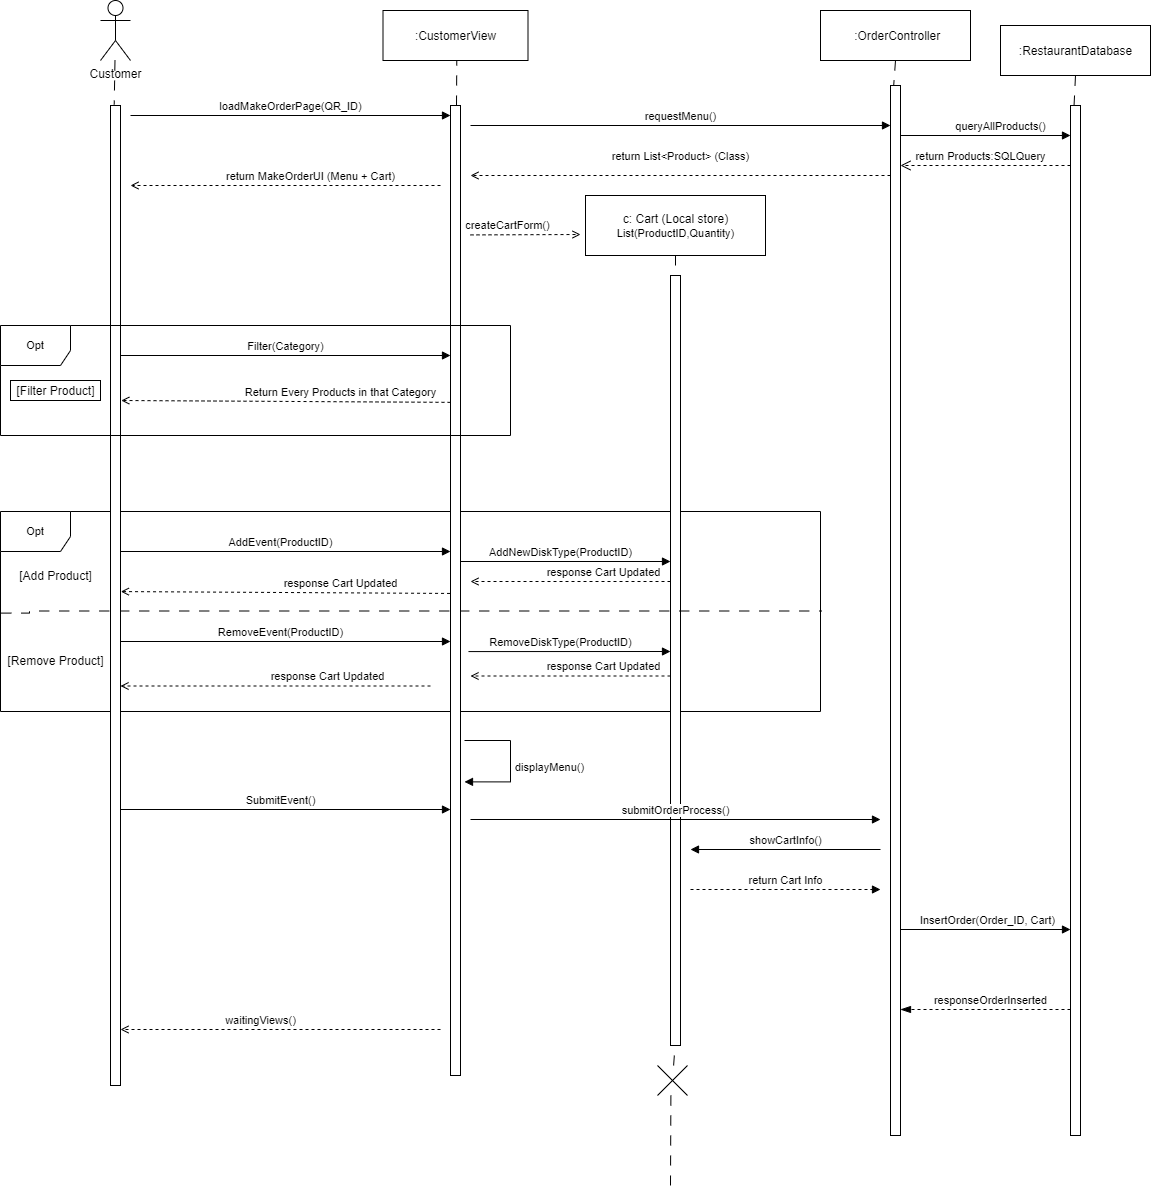

The diagram above was exported from draw.io. Its source (the exported page's mxGraphModel, read from the mxfile embedded in the PNG):
<mxGraphModel dx="1468" dy="763" grid="1" gridSize="10" guides="1" tooltips="1" connect="1" arrows="1" fold="1" page="1" pageScale="1" pageWidth="3300" pageHeight="4681" math="0" shadow="0">
  <root>
    <mxCell id="7u69BxIYshxdxiDlR_vp-0" />
    <mxCell id="7u69BxIYshxdxiDlR_vp-1" parent="7u69BxIYshxdxiDlR_vp-0" />
    <mxCell id="tabGDWFVqChnQWpd0ox9-1" value="Opt" style="shape=umlFrame;whiteSpace=wrap;html=1;fontSize=11;width=70;height=40;" parent="7u69BxIYshxdxiDlR_vp-1" vertex="1">
      <mxGeometry x="80" y="606" width="820" height="200" as="geometry" />
    </mxCell>
    <mxCell id="tabGDWFVqChnQWpd0ox9-3" value="Customer" style="shape=umlActor;verticalLabelPosition=bottom;verticalAlign=top;html=1;fontColor=none;" parent="7u69BxIYshxdxiDlR_vp-1" vertex="1">
      <mxGeometry x="180" y="95" width="30" height="60" as="geometry" />
    </mxCell>
    <mxCell id="tabGDWFVqChnQWpd0ox9-4" value="&amp;nbsp;:OrderController" style="html=1;fontColor=none;" parent="7u69BxIYshxdxiDlR_vp-1" vertex="1">
      <mxGeometry x="900" y="105" width="150" height="50" as="geometry" />
    </mxCell>
    <mxCell id="tabGDWFVqChnQWpd0ox9-5" value="" style="endArrow=none;startArrow=none;endFill=0;startFill=0;endSize=8;html=1;verticalAlign=bottom;dashed=1;labelBackgroundColor=none;dashPattern=10 10;fontColor=none;exitX=0.5;exitY=1;exitDx=0;exitDy=0;entryX=0.355;entryY=0;entryDx=0;entryDy=0;entryPerimeter=0;" parent="7u69BxIYshxdxiDlR_vp-1" source="tabGDWFVqChnQWpd0ox9-59" target="tabGDWFVqChnQWpd0ox9-58" edge="1">
      <mxGeometry width="160" relative="1" as="geometry">
        <mxPoint x="1620" y="180" as="sourcePoint" />
        <mxPoint x="1620" y="200" as="targetPoint" />
      </mxGeometry>
    </mxCell>
    <mxCell id="tabGDWFVqChnQWpd0ox9-6" value="" style="endArrow=none;startArrow=none;endFill=0;startFill=0;endSize=8;html=1;verticalAlign=bottom;dashed=1;labelBackgroundColor=none;dashPattern=10 10;fontColor=none;entryX=0.6;entryY=0;entryDx=0;entryDy=0;entryPerimeter=0;exitX=0.509;exitY=0.9;exitDx=0;exitDy=0;exitPerimeter=0;" parent="7u69BxIYshxdxiDlR_vp-1" source="tabGDWFVqChnQWpd0ox9-38" edge="1">
      <mxGeometry width="160" relative="1" as="geometry">
        <mxPoint x="536" y="210" as="sourcePoint" />
        <mxPoint x="536" y="200" as="targetPoint" />
      </mxGeometry>
    </mxCell>
    <mxCell id="tabGDWFVqChnQWpd0ox9-7" value="" style="endArrow=none;startArrow=none;endFill=0;startFill=0;endSize=8;html=1;verticalAlign=bottom;dashed=1;labelBackgroundColor=none;dashPattern=10 10;fontColor=none;entryX=0.312;entryY=0.001;entryDx=0;entryDy=0;entryPerimeter=0;exitX=0.5;exitY=1;exitDx=0;exitDy=0;" parent="7u69BxIYshxdxiDlR_vp-1" source="tabGDWFVqChnQWpd0ox9-4" target="tabGDWFVqChnQWpd0ox9-57" edge="1">
      <mxGeometry width="160" relative="1" as="geometry">
        <mxPoint x="546" y="200" as="sourcePoint" />
        <mxPoint x="1136" y="190" as="targetPoint" />
      </mxGeometry>
    </mxCell>
    <mxCell id="tabGDWFVqChnQWpd0ox9-8" value="requestMenu()" style="html=1;verticalAlign=bottom;endArrow=block;rounded=0;" parent="7u69BxIYshxdxiDlR_vp-1" edge="1">
      <mxGeometry width="80" relative="1" as="geometry">
        <mxPoint x="550" y="220" as="sourcePoint" />
        <mxPoint x="970" y="220" as="targetPoint" />
      </mxGeometry>
    </mxCell>
    <mxCell id="tabGDWFVqChnQWpd0ox9-10" value="queryAllProducts()" style="html=1;verticalAlign=bottom;endArrow=block;rounded=0;" parent="7u69BxIYshxdxiDlR_vp-1" edge="1">
      <mxGeometry x="0.1765" width="80" relative="1" as="geometry">
        <mxPoint x="980" y="230" as="sourcePoint" />
        <mxPoint x="1150" y="230" as="targetPoint" />
        <mxPoint as="offset" />
      </mxGeometry>
    </mxCell>
    <mxCell id="tabGDWFVqChnQWpd0ox9-11" value="return Products:SQLQuery" style="html=1;verticalAlign=bottom;endArrow=open;dashed=1;endSize=8;rounded=0;" parent="7u69BxIYshxdxiDlR_vp-1" edge="1">
      <mxGeometry x="0.0588" relative="1" as="geometry">
        <mxPoint x="1150" y="260" as="sourcePoint" />
        <mxPoint x="980" y="260" as="targetPoint" />
        <mxPoint as="offset" />
      </mxGeometry>
    </mxCell>
    <mxCell id="tabGDWFVqChnQWpd0ox9-12" value="c: Cart (Local store)&lt;br&gt;&lt;span style=&quot;font-size: 11px&quot;&gt;List(ProductID,Quantity)&lt;br&gt;&lt;/span&gt;" style="html=1;fontColor=none;" parent="7u69BxIYshxdxiDlR_vp-1" vertex="1">
      <mxGeometry x="665" y="290" width="180" height="60" as="geometry" />
    </mxCell>
    <mxCell id="tabGDWFVqChnQWpd0ox9-13" value="createCartForm()" style="html=1;verticalAlign=bottom;endArrow=open;rounded=0;endFill=0;dashed=1;" parent="7u69BxIYshxdxiDlR_vp-1" edge="1">
      <mxGeometry x="-0.3333" width="80" relative="1" as="geometry">
        <mxPoint x="550" y="329.40999999999997" as="sourcePoint" />
        <mxPoint x="660" y="329" as="targetPoint" />
        <mxPoint as="offset" />
      </mxGeometry>
    </mxCell>
    <mxCell id="tabGDWFVqChnQWpd0ox9-14" value="" style="html=1;points=[];perimeter=orthogonalPerimeter;fontColor=none;" parent="7u69BxIYshxdxiDlR_vp-1" vertex="1">
      <mxGeometry x="750" y="370" width="10" height="770" as="geometry" />
    </mxCell>
    <mxCell id="tabGDWFVqChnQWpd0ox9-15" value="" style="endArrow=none;startArrow=none;endFill=0;startFill=0;endSize=8;html=1;verticalAlign=bottom;dashed=1;labelBackgroundColor=none;dashPattern=10 10;fontColor=none;entryX=0.5;entryY=-0.01;entryDx=0;entryDy=0;entryPerimeter=0;exitX=0.5;exitY=1;exitDx=0;exitDy=0;" parent="7u69BxIYshxdxiDlR_vp-1" source="tabGDWFVqChnQWpd0ox9-12" target="tabGDWFVqChnQWpd0ox9-14" edge="1">
      <mxGeometry width="160" relative="1" as="geometry">
        <mxPoint x="945" y="214.9999999999999" as="sourcePoint" />
        <mxPoint x="946" y="250.0000000000001" as="targetPoint" />
      </mxGeometry>
    </mxCell>
    <mxCell id="tabGDWFVqChnQWpd0ox9-21" value="AddNewDiskType(ProductID)" style="html=1;verticalAlign=bottom;endArrow=block;rounded=0;fontSize=11;" parent="7u69BxIYshxdxiDlR_vp-1" edge="1">
      <mxGeometry x="-0.0476" width="80" relative="1" as="geometry">
        <mxPoint x="540" y="656" as="sourcePoint" />
        <mxPoint x="750" y="656" as="targetPoint" />
        <Array as="points" />
        <mxPoint as="offset" />
      </mxGeometry>
    </mxCell>
    <mxCell id="tabGDWFVqChnQWpd0ox9-23" value="RemoveDiskType(ProductID)" style="html=1;verticalAlign=bottom;endArrow=block;rounded=0;fontSize=11;exitX=1.1;exitY=0.504;exitDx=0;exitDy=0;exitPerimeter=0;" parent="7u69BxIYshxdxiDlR_vp-1" edge="1">
      <mxGeometry x="-0.0891" width="80" relative="1" as="geometry">
        <mxPoint x="548" y="746.0800000000002" as="sourcePoint" />
        <mxPoint x="750" y="746" as="targetPoint" />
        <mxPoint as="offset" />
      </mxGeometry>
    </mxCell>
    <mxCell id="tabGDWFVqChnQWpd0ox9-24" value="" style="endArrow=none;startArrow=none;endFill=0;startFill=0;endSize=8;html=1;verticalAlign=bottom;dashed=1;labelBackgroundColor=none;dashPattern=10 10;rounded=0;fontSize=11;edgeStyle=orthogonalEdgeStyle;exitX=0.001;exitY=0.508;exitDx=0;exitDy=0;exitPerimeter=0;" parent="7u69BxIYshxdxiDlR_vp-1" source="tabGDWFVqChnQWpd0ox9-1" edge="1">
      <mxGeometry width="160" relative="1" as="geometry">
        <mxPoint x="109" y="705.5" as="sourcePoint" />
        <mxPoint x="901" y="705.5" as="targetPoint" />
        <Array as="points">
          <mxPoint x="109" y="708" />
          <mxPoint x="109" y="706" />
        </Array>
      </mxGeometry>
    </mxCell>
    <mxCell id="tabGDWFVqChnQWpd0ox9-27" value="displayMenu()" style="html=1;align=left;spacingLeft=2;endArrow=block;rounded=0;entryX=1.4;entryY=0.622;entryDx=0;entryDy=0;entryPerimeter=0;edgeStyle=orthogonalEdgeStyle;" parent="7u69BxIYshxdxiDlR_vp-1" edge="1">
      <mxGeometry x="0.0951" relative="1" as="geometry">
        <mxPoint x="544" y="835" as="sourcePoint" />
        <mxPoint x="544" y="876.3800000000001" as="targetPoint" />
        <mxPoint x="1" as="offset" />
        <Array as="points">
          <mxPoint x="590" y="835" />
          <mxPoint x="590" y="876" />
        </Array>
      </mxGeometry>
    </mxCell>
    <mxCell id="tabGDWFVqChnQWpd0ox9-32" value="InsertOrder(Order_ID, Cart)&amp;nbsp;&amp;nbsp;" style="html=1;verticalAlign=bottom;endArrow=block;rounded=0;fontFamily=Helvetica;fontSize=11;" parent="7u69BxIYshxdxiDlR_vp-1" edge="1">
      <mxGeometry x="0.0588" width="80" relative="1" as="geometry">
        <mxPoint x="980" y="1024" as="sourcePoint" />
        <mxPoint x="1150" y="1024" as="targetPoint" />
        <mxPoint as="offset" />
      </mxGeometry>
    </mxCell>
    <mxCell id="tabGDWFVqChnQWpd0ox9-33" value="responseOrderInserted" style="html=1;verticalAlign=bottom;endArrow=blockThin;dashed=1;endSize=8;rounded=0;fontFamily=Helvetica;fontSize=11;endFill=1;" parent="7u69BxIYshxdxiDlR_vp-1" edge="1">
      <mxGeometry x="-0.0588" relative="1" as="geometry">
        <mxPoint x="1150" y="1104" as="sourcePoint" />
        <mxPoint x="980" y="1104" as="targetPoint" />
        <mxPoint as="offset" />
      </mxGeometry>
    </mxCell>
    <mxCell id="tabGDWFVqChnQWpd0ox9-34" value="waitingViews()" style="html=1;verticalAlign=bottom;endArrow=open;rounded=0;endFill=0;dashed=1;" parent="7u69BxIYshxdxiDlR_vp-1" edge="1">
      <mxGeometry x="0.125" width="80" relative="1" as="geometry">
        <mxPoint x="520" y="1124" as="sourcePoint" />
        <mxPoint x="200" y="1124" as="targetPoint" />
        <mxPoint as="offset" />
      </mxGeometry>
    </mxCell>
    <mxCell id="tabGDWFVqChnQWpd0ox9-37" value="" style="endArrow=none;startArrow=none;endFill=0;startFill=0;endSize=8;html=1;verticalAlign=bottom;dashed=1;labelBackgroundColor=none;dashPattern=10 10;fontColor=none;entryX=0.446;entryY=1.002;entryDx=0;entryDy=0;entryPerimeter=0;" parent="7u69BxIYshxdxiDlR_vp-1" source="tabGDWFVqChnQWpd0ox9-50" target="tabGDWFVqChnQWpd0ox9-14" edge="1">
      <mxGeometry width="160" relative="1" as="geometry">
        <mxPoint x="934.7600710900474" y="1070" as="sourcePoint" />
        <mxPoint x="757.0799999999999" y="1110" as="targetPoint" />
      </mxGeometry>
    </mxCell>
    <mxCell id="tabGDWFVqChnQWpd0ox9-38" value=":CustomerView" style="html=1;fontColor=none;" parent="7u69BxIYshxdxiDlR_vp-1" vertex="1">
      <mxGeometry x="462.5" y="105" width="145" height="50" as="geometry" />
    </mxCell>
    <mxCell id="tabGDWFVqChnQWpd0ox9-42" value="" style="endArrow=none;startArrow=none;endFill=0;startFill=0;endSize=8;html=1;verticalAlign=bottom;dashed=1;labelBackgroundColor=none;dashPattern=10 10;fontColor=none;entryX=0.371;entryY=-0.001;entryDx=0;entryDy=0;entryPerimeter=0;" parent="7u69BxIYshxdxiDlR_vp-1" source="tabGDWFVqChnQWpd0ox9-3" target="tabGDWFVqChnQWpd0ox9-56" edge="1">
      <mxGeometry width="160" relative="1" as="geometry">
        <mxPoint x="546.3050000000001" y="210" as="sourcePoint" />
        <mxPoint x="185" y="240" as="targetPoint" />
      </mxGeometry>
    </mxCell>
    <mxCell id="tabGDWFVqChnQWpd0ox9-43" value="" style="html=1;points=[];perimeter=orthogonalPerimeter;fontColor=none;" parent="7u69BxIYshxdxiDlR_vp-1" vertex="1">
      <mxGeometry x="530" y="200" width="10" height="970" as="geometry" />
    </mxCell>
    <mxCell id="tabGDWFVqChnQWpd0ox9-44" value="loadMakeOrderPage(QR_ID)" style="html=1;verticalAlign=bottom;endArrow=block;rounded=0;entryX=0;entryY=0;entryDx=0;entryDy=0;entryPerimeter=0;" parent="7u69BxIYshxdxiDlR_vp-1" edge="1">
      <mxGeometry width="80" relative="1" as="geometry">
        <mxPoint x="210" y="210" as="sourcePoint" />
        <mxPoint x="530" y="210" as="targetPoint" />
      </mxGeometry>
    </mxCell>
    <mxCell id="tabGDWFVqChnQWpd0ox9-45" value="AddEvent(ProductID)" style="html=1;verticalAlign=bottom;endArrow=block;rounded=0;" parent="7u69BxIYshxdxiDlR_vp-1" edge="1">
      <mxGeometry width="80" relative="1" as="geometry">
        <mxPoint x="190" y="646" as="sourcePoint" />
        <mxPoint x="530" y="646" as="targetPoint" />
      </mxGeometry>
    </mxCell>
    <mxCell id="tabGDWFVqChnQWpd0ox9-47" value="RemoveEvent(ProductID)" style="html=1;verticalAlign=bottom;endArrow=block;rounded=0;" parent="7u69BxIYshxdxiDlR_vp-1" edge="1">
      <mxGeometry width="80" relative="1" as="geometry">
        <mxPoint x="190" y="736" as="sourcePoint" />
        <mxPoint x="530" y="736" as="targetPoint" />
      </mxGeometry>
    </mxCell>
    <mxCell id="tabGDWFVqChnQWpd0ox9-52" value="SubmitEvent()" style="html=1;verticalAlign=bottom;endArrow=block;rounded=0;" parent="7u69BxIYshxdxiDlR_vp-1" edge="1">
      <mxGeometry width="80" relative="1" as="geometry">
        <mxPoint x="190" y="904.0000000000001" as="sourcePoint" />
        <mxPoint x="530" y="904.0000000000001" as="targetPoint" />
      </mxGeometry>
    </mxCell>
    <mxCell id="tabGDWFVqChnQWpd0ox9-54" value="return List&amp;lt;Product&amp;gt; (Class)" style="html=1;verticalAlign=bottom;endArrow=open;rounded=0;endFill=0;dashed=1;" parent="7u69BxIYshxdxiDlR_vp-1" edge="1">
      <mxGeometry y="-10" width="80" relative="1" as="geometry">
        <mxPoint x="970" y="270" as="sourcePoint" />
        <mxPoint x="550" y="270" as="targetPoint" />
        <mxPoint as="offset" />
      </mxGeometry>
    </mxCell>
    <mxCell id="tabGDWFVqChnQWpd0ox9-56" value="" style="html=1;points=[];perimeter=orthogonalPerimeter;fontColor=none;" parent="7u69BxIYshxdxiDlR_vp-1" vertex="1">
      <mxGeometry x="190" y="200" width="10" height="980" as="geometry" />
    </mxCell>
    <mxCell id="tabGDWFVqChnQWpd0ox9-57" value="" style="html=1;points=[];perimeter=orthogonalPerimeter;fontColor=none;" parent="7u69BxIYshxdxiDlR_vp-1" vertex="1">
      <mxGeometry x="970" y="180" width="10" height="1050" as="geometry" />
    </mxCell>
    <mxCell id="tabGDWFVqChnQWpd0ox9-58" value="" style="html=1;points=[];perimeter=orthogonalPerimeter;fontColor=none;" parent="7u69BxIYshxdxiDlR_vp-1" vertex="1">
      <mxGeometry x="1150" y="200" width="10" height="1030" as="geometry" />
    </mxCell>
    <mxCell id="tabGDWFVqChnQWpd0ox9-59" value=":RestaurantDatabase" style="html=1;fontColor=none;" parent="7u69BxIYshxdxiDlR_vp-1" vertex="1">
      <mxGeometry x="1080" y="120" width="150" height="50" as="geometry" />
    </mxCell>
    <mxCell id="HH41amcU0oBfwRPaEKI7-0" value="return MakeOrderUI (Menu + Cart)" style="html=1;verticalAlign=bottom;endArrow=open;rounded=0;endFill=0;dashed=1;" parent="7u69BxIYshxdxiDlR_vp-1" edge="1">
      <mxGeometry x="-0.1613" width="80" relative="1" as="geometry">
        <mxPoint x="520" y="279.99999999999966" as="sourcePoint" />
        <mxPoint x="210" y="280" as="targetPoint" />
        <mxPoint as="offset" />
      </mxGeometry>
    </mxCell>
    <mxCell id="tabGDWFVqChnQWpd0ox9-50" value="" style="shape=umlDestroy;fontFamily=Helvetica;fontSize=11;" parent="7u69BxIYshxdxiDlR_vp-1" vertex="1">
      <mxGeometry x="737" y="1160" width="30" height="30" as="geometry" />
    </mxCell>
    <mxCell id="HH41amcU0oBfwRPaEKI7-1" value="" style="endArrow=none;startArrow=none;endFill=0;startFill=0;endSize=8;html=1;verticalAlign=bottom;dashed=1;labelBackgroundColor=none;dashPattern=10 10;fontColor=none;entryX=0.446;entryY=1.002;entryDx=0;entryDy=0;entryPerimeter=0;" parent="7u69BxIYshxdxiDlR_vp-1" target="tabGDWFVqChnQWpd0ox9-50" edge="1">
      <mxGeometry width="160" relative="1" as="geometry">
        <mxPoint x="750" y="1280" as="sourcePoint" />
        <mxPoint x="934.46" y="991.24" as="targetPoint" />
      </mxGeometry>
    </mxCell>
    <mxCell id="UJS39KYauSuNzMbcPD4p-2" value="response Cart Updated" style="html=1;verticalAlign=bottom;endArrow=open;rounded=0;endFill=0;dashed=1;entryX=1.034;entryY=0.496;entryDx=0;entryDy=0;entryPerimeter=0;exitX=-0.046;exitY=0.502;exitDx=0;exitDy=0;exitPerimeter=0;" parent="7u69BxIYshxdxiDlR_vp-1" edge="1">
      <mxGeometry x="-0.3333" width="80" relative="1" as="geometry">
        <mxPoint x="529.54" y="687.9399999999999" as="sourcePoint" />
        <mxPoint x="200.34000000000003" y="686.0799999999999" as="targetPoint" />
        <mxPoint as="offset" />
      </mxGeometry>
    </mxCell>
    <mxCell id="Tru6V1_Ly1DdIN8YYfFl-2" value="response Cart Updated" style="html=1;verticalAlign=bottom;endArrow=open;rounded=0;endFill=0;dashed=1;" parent="7u69BxIYshxdxiDlR_vp-1" edge="1">
      <mxGeometry x="-0.3333" width="80" relative="1" as="geometry">
        <mxPoint x="510" y="780.4999999999995" as="sourcePoint" />
        <mxPoint x="200" y="780.5" as="targetPoint" />
        <mxPoint as="offset" />
      </mxGeometry>
    </mxCell>
    <mxCell id="Tru6V1_Ly1DdIN8YYfFl-3" value="response Cart Updated" style="html=1;verticalAlign=bottom;endArrow=open;rounded=0;endFill=0;dashed=1;" parent="7u69BxIYshxdxiDlR_vp-1" edge="1">
      <mxGeometry x="-0.3333" width="80" relative="1" as="geometry">
        <mxPoint x="750" y="675.9999999999995" as="sourcePoint" />
        <mxPoint x="550" y="676" as="targetPoint" />
        <mxPoint as="offset" />
      </mxGeometry>
    </mxCell>
    <mxCell id="Tru6V1_Ly1DdIN8YYfFl-4" value="response Cart Updated" style="html=1;verticalAlign=bottom;endArrow=open;rounded=0;endFill=0;dashed=1;" parent="7u69BxIYshxdxiDlR_vp-1" edge="1">
      <mxGeometry x="-0.3333" width="80" relative="1" as="geometry">
        <mxPoint x="750" y="770.4999999999995" as="sourcePoint" />
        <mxPoint x="550" y="770.5" as="targetPoint" />
        <mxPoint as="offset" />
      </mxGeometry>
    </mxCell>
    <mxCell id="Tru6V1_Ly1DdIN8YYfFl-5" value="submitOrderProcess()" style="html=1;verticalAlign=bottom;endArrow=block;rounded=0;" parent="7u69BxIYshxdxiDlR_vp-1" edge="1">
      <mxGeometry width="80" relative="1" as="geometry">
        <mxPoint x="550" y="914" as="sourcePoint" />
        <mxPoint x="960" y="914" as="targetPoint" />
      </mxGeometry>
    </mxCell>
    <mxCell id="Tru6V1_Ly1DdIN8YYfFl-6" value="showCartInfo()" style="html=1;verticalAlign=bottom;endArrow=block;rounded=0;" parent="7u69BxIYshxdxiDlR_vp-1" edge="1">
      <mxGeometry width="80" relative="1" as="geometry">
        <mxPoint x="960" y="944" as="sourcePoint" />
        <mxPoint x="770" y="944" as="targetPoint" />
      </mxGeometry>
    </mxCell>
    <mxCell id="Tru6V1_Ly1DdIN8YYfFl-7" value="return Cart Info" style="html=1;verticalAlign=bottom;endArrow=block;rounded=0;dashed=1;" parent="7u69BxIYshxdxiDlR_vp-1" edge="1">
      <mxGeometry width="80" relative="1" as="geometry">
        <mxPoint x="770" y="984" as="sourcePoint" />
        <mxPoint x="960" y="984" as="targetPoint" />
      </mxGeometry>
    </mxCell>
    <mxCell id="XcPM3AVvQENHmEB4LwDm-0" value="Opt" style="shape=umlFrame;whiteSpace=wrap;html=1;fontSize=11;width=70;height=40;fillColor=default;strokeColor=default;fontColor=default;" parent="7u69BxIYshxdxiDlR_vp-1" vertex="1">
      <mxGeometry x="80" y="420" width="510" height="110" as="geometry" />
    </mxCell>
    <mxCell id="XcPM3AVvQENHmEB4LwDm-1" value="[Add Product]" style="text;html=1;align=center;verticalAlign=middle;resizable=0;points=[];autosize=1;strokeColor=none;fillColor=none;" parent="7u69BxIYshxdxiDlR_vp-1" vertex="1">
      <mxGeometry x="90" y="660" width="90" height="20" as="geometry" />
    </mxCell>
    <mxCell id="XcPM3AVvQENHmEB4LwDm-2" value="[Remove Product]" style="text;html=1;align=center;verticalAlign=middle;resizable=0;points=[];autosize=1;strokeColor=none;fillColor=none;" parent="7u69BxIYshxdxiDlR_vp-1" vertex="1">
      <mxGeometry x="80" y="745" width="110" height="20" as="geometry" />
    </mxCell>
    <mxCell id="XcPM3AVvQENHmEB4LwDm-5" value="[Filter Product]" style="text;html=1;align=center;verticalAlign=middle;resizable=0;points=[];autosize=1;strokeColor=default;fillColor=default;fontColor=default;" parent="7u69BxIYshxdxiDlR_vp-1" vertex="1">
      <mxGeometry x="90" y="475" width="90" height="20" as="geometry" />
    </mxCell>
    <mxCell id="XcPM3AVvQENHmEB4LwDm-6" value="Filter(Category)" style="html=1;verticalAlign=bottom;endArrow=block;rounded=0;fillColor=default;strokeColor=default;fontColor=default;" parent="7u69BxIYshxdxiDlR_vp-1" edge="1">
      <mxGeometry width="80" relative="1" as="geometry">
        <mxPoint x="200" y="450" as="sourcePoint" />
        <mxPoint x="530" y="450" as="targetPoint" />
      </mxGeometry>
    </mxCell>
    <mxCell id="XcPM3AVvQENHmEB4LwDm-7" value="Return Every Products in that Category" style="html=1;verticalAlign=bottom;endArrow=open;rounded=0;endFill=0;dashed=1;entryX=1.034;entryY=0.496;entryDx=0;entryDy=0;entryPerimeter=0;exitX=-0.046;exitY=0.502;exitDx=0;exitDy=0;exitPerimeter=0;fillColor=default;strokeColor=default;fontColor=default;" parent="7u69BxIYshxdxiDlR_vp-1" edge="1">
      <mxGeometry x="-0.3333" width="80" relative="1" as="geometry">
        <mxPoint x="530" y="496.86" as="sourcePoint" />
        <mxPoint x="200.80000000000015" y="494.9999999999999" as="targetPoint" />
        <mxPoint as="offset" />
      </mxGeometry>
    </mxCell>
  </root>
</mxGraphModel>